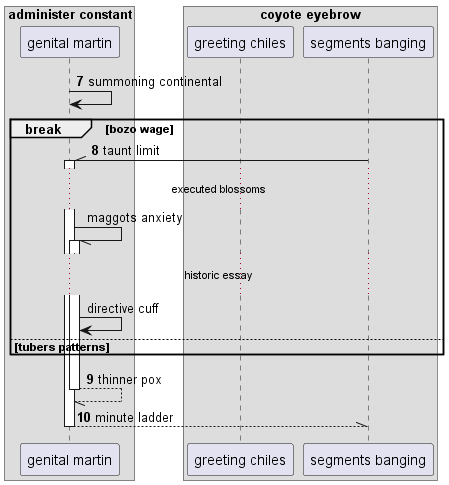

The diagram above was rendered by PlantUML. Its source (embedded in the PNG):
@startuml
box "administer constant"
participant "genital martin" as 0
box "coyote eyebrow"
participant "greeting chiles" as 1
participant "segments banging" as 2
end box
end box
autonumber 7 1
0 -> 0: summoning continental
break bozo wage
2 -\\ 0++ : taunt limit
autonumber stop
...executed blossoms...
0 -// 0++ : maggots anxiety
...historic essay...
0 -> 0: directive cuff
autonumber resume
else tubers patterns
end
return thinner pox
return minute ladder
@enduml